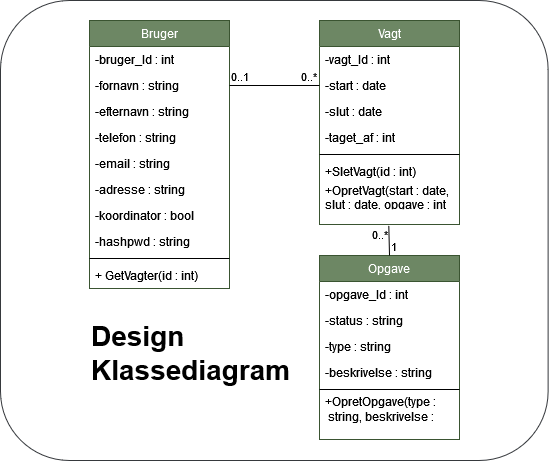

The diagram above was exported from draw.io. Its source (the exported page's mxGraphModel, read from the mxfile embedded in the PNG):
<mxGraphModel dx="1422" dy="752" grid="1" gridSize="10" guides="1" tooltips="1" connect="1" arrows="1" fold="1" page="1" pageScale="1" pageWidth="827" pageHeight="1169" math="0" shadow="0">
  <root>
    <mxCell id="0" />
    <mxCell id="1" parent="0" />
    <mxCell id="pvoBUQbW1Fs-vKuCqBNq-33" value="" style="rounded=1;whiteSpace=wrap;html=1;labelBackgroundColor=none;fillColor=none;strokeColor=#36393d;" parent="1" vertex="1">
      <mxGeometry x="140" y="200" width="547.62" height="460" as="geometry" />
    </mxCell>
    <mxCell id="pvoBUQbW1Fs-vKuCqBNq-3" value="Bruger" style="swimlane;fontStyle=0;childLayout=stackLayout;horizontal=1;startSize=26;fillColor=#6d8764;horizontalStack=0;resizeParent=1;resizeParentMax=0;resizeLast=0;collapsible=1;marginBottom=0;fontColor=#ffffff;strokeColor=#3A5431;" parent="1" vertex="1">
      <mxGeometry x="229" y="220" width="140" height="268" as="geometry" />
    </mxCell>
    <mxCell id="pvoBUQbW1Fs-vKuCqBNq-4" value="-bruger_Id : int" style="text;strokeColor=none;fillColor=none;align=left;verticalAlign=top;spacingLeft=4;spacingRight=4;overflow=hidden;rotatable=0;points=[[0,0.5],[1,0.5]];portConstraint=eastwest;" parent="pvoBUQbW1Fs-vKuCqBNq-3" vertex="1">
      <mxGeometry y="26" width="140" height="26" as="geometry" />
    </mxCell>
    <mxCell id="pvoBUQbW1Fs-vKuCqBNq-5" value="-fornavn : string" style="text;strokeColor=none;fillColor=none;align=left;verticalAlign=top;spacingLeft=4;spacingRight=4;overflow=hidden;rotatable=0;points=[[0,0.5],[1,0.5]];portConstraint=eastwest;" parent="pvoBUQbW1Fs-vKuCqBNq-3" vertex="1">
      <mxGeometry y="52" width="140" height="26" as="geometry" />
    </mxCell>
    <mxCell id="pvoBUQbW1Fs-vKuCqBNq-6" value="-efternavn : string" style="text;strokeColor=none;fillColor=none;align=left;verticalAlign=top;spacingLeft=4;spacingRight=4;overflow=hidden;rotatable=0;points=[[0,0.5],[1,0.5]];portConstraint=eastwest;" parent="pvoBUQbW1Fs-vKuCqBNq-3" vertex="1">
      <mxGeometry y="78" width="140" height="26" as="geometry" />
    </mxCell>
    <mxCell id="pvoBUQbW1Fs-vKuCqBNq-7" value="-telefon : string" style="text;strokeColor=none;fillColor=none;align=left;verticalAlign=top;spacingLeft=4;spacingRight=4;overflow=hidden;rotatable=0;points=[[0,0.5],[1,0.5]];portConstraint=eastwest;" parent="pvoBUQbW1Fs-vKuCqBNq-3" vertex="1">
      <mxGeometry y="104" width="140" height="26" as="geometry" />
    </mxCell>
    <mxCell id="pvoBUQbW1Fs-vKuCqBNq-8" value="-email : string" style="text;strokeColor=none;fillColor=none;align=left;verticalAlign=top;spacingLeft=4;spacingRight=4;overflow=hidden;rotatable=0;points=[[0,0.5],[1,0.5]];portConstraint=eastwest;" parent="pvoBUQbW1Fs-vKuCqBNq-3" vertex="1">
      <mxGeometry y="130" width="140" height="26" as="geometry" />
    </mxCell>
    <mxCell id="pvoBUQbW1Fs-vKuCqBNq-9" value="-adresse : string" style="text;strokeColor=none;fillColor=none;align=left;verticalAlign=top;spacingLeft=4;spacingRight=4;overflow=hidden;rotatable=0;points=[[0,0.5],[1,0.5]];portConstraint=eastwest;" parent="pvoBUQbW1Fs-vKuCqBNq-3" vertex="1">
      <mxGeometry y="156" width="140" height="26" as="geometry" />
    </mxCell>
    <mxCell id="pvoBUQbW1Fs-vKuCqBNq-10" value="-koordinator : bool" style="text;strokeColor=none;fillColor=none;align=left;verticalAlign=top;spacingLeft=4;spacingRight=4;overflow=hidden;rotatable=0;points=[[0,0.5],[1,0.5]];portConstraint=eastwest;" parent="pvoBUQbW1Fs-vKuCqBNq-3" vertex="1">
      <mxGeometry y="182" width="140" height="26" as="geometry" />
    </mxCell>
    <mxCell id="pvoBUQbW1Fs-vKuCqBNq-11" value="-hashpwd : string" style="text;strokeColor=none;fillColor=none;align=left;verticalAlign=top;spacingLeft=4;spacingRight=4;overflow=hidden;rotatable=0;points=[[0,0.5],[1,0.5]];portConstraint=eastwest;" parent="pvoBUQbW1Fs-vKuCqBNq-3" vertex="1">
      <mxGeometry y="208" width="140" height="26" as="geometry" />
    </mxCell>
    <mxCell id="pvoBUQbW1Fs-vKuCqBNq-35" value="" style="line;strokeWidth=1;fillColor=none;align=left;verticalAlign=middle;spacingTop=-1;spacingLeft=3;spacingRight=3;rotatable=0;labelPosition=right;points=[];portConstraint=eastwest;labelBackgroundColor=none;fontSize=28;" parent="pvoBUQbW1Fs-vKuCqBNq-3" vertex="1">
      <mxGeometry y="234" width="140" height="8" as="geometry" />
    </mxCell>
    <mxCell id="pvoBUQbW1Fs-vKuCqBNq-36" value="+ GetVagter(id : int)" style="text;strokeColor=none;fillColor=none;align=left;verticalAlign=top;spacingLeft=4;spacingRight=4;overflow=hidden;rotatable=0;points=[[0,0.5],[1,0.5]];portConstraint=eastwest;labelBackgroundColor=none;fontSize=12;" parent="pvoBUQbW1Fs-vKuCqBNq-3" vertex="1">
      <mxGeometry y="242" width="140" height="26" as="geometry" />
    </mxCell>
    <mxCell id="pvoBUQbW1Fs-vKuCqBNq-12" value="Vagt" style="swimlane;fontStyle=0;childLayout=stackLayout;horizontal=1;startSize=26;fillColor=#6d8764;horizontalStack=0;resizeParent=1;resizeParentMax=0;resizeLast=0;collapsible=1;marginBottom=0;fontColor=#ffffff;strokeColor=#3A5431;" parent="1" vertex="1">
      <mxGeometry x="459" y="220" width="140" height="204" as="geometry" />
    </mxCell>
    <mxCell id="pvoBUQbW1Fs-vKuCqBNq-13" value="-vagt_Id : int" style="text;align=left;verticalAlign=top;spacingLeft=4;spacingRight=4;overflow=hidden;rotatable=0;points=[[0,0.5],[1,0.5]];portConstraint=eastwest;" parent="pvoBUQbW1Fs-vKuCqBNq-12" vertex="1">
      <mxGeometry y="26" width="140" height="26" as="geometry" />
    </mxCell>
    <mxCell id="pvoBUQbW1Fs-vKuCqBNq-14" value="-start : date" style="text;strokeColor=none;fillColor=none;align=left;verticalAlign=top;spacingLeft=4;spacingRight=4;overflow=hidden;rotatable=0;points=[[0,0.5],[1,0.5]];portConstraint=eastwest;" parent="pvoBUQbW1Fs-vKuCqBNq-12" vertex="1">
      <mxGeometry y="52" width="140" height="26" as="geometry" />
    </mxCell>
    <mxCell id="pvoBUQbW1Fs-vKuCqBNq-15" value="-slut : date" style="text;strokeColor=none;fillColor=none;align=left;verticalAlign=top;spacingLeft=4;spacingRight=4;overflow=hidden;rotatable=0;points=[[0,0.5],[1,0.5]];portConstraint=eastwest;" parent="pvoBUQbW1Fs-vKuCqBNq-12" vertex="1">
      <mxGeometry y="78" width="140" height="26" as="geometry" />
    </mxCell>
    <mxCell id="pvoBUQbW1Fs-vKuCqBNq-16" value="-taget_af : int" style="text;strokeColor=none;fillColor=none;align=left;verticalAlign=top;spacingLeft=4;spacingRight=4;overflow=hidden;rotatable=0;points=[[0,0.5],[1,0.5]];portConstraint=eastwest;" parent="pvoBUQbW1Fs-vKuCqBNq-12" vertex="1">
      <mxGeometry y="104" width="140" height="26" as="geometry" />
    </mxCell>
    <mxCell id="pvoBUQbW1Fs-vKuCqBNq-40" value="" style="line;strokeWidth=1;fillColor=none;align=left;verticalAlign=middle;spacingTop=-1;spacingLeft=3;spacingRight=3;rotatable=0;labelPosition=right;points=[];portConstraint=eastwest;labelBackgroundColor=none;fontSize=12;" parent="pvoBUQbW1Fs-vKuCqBNq-12" vertex="1">
      <mxGeometry y="130" width="140" height="8" as="geometry" />
    </mxCell>
    <mxCell id="pvoBUQbW1Fs-vKuCqBNq-38" value="+SletVagt(id : int)" style="text;strokeColor=none;fillColor=none;align=left;verticalAlign=top;spacingLeft=4;spacingRight=4;overflow=hidden;rotatable=0;points=[[0,0.5],[1,0.5]];portConstraint=eastwest;labelBackgroundColor=none;fontSize=12;" parent="pvoBUQbW1Fs-vKuCqBNq-12" vertex="1">
      <mxGeometry y="138" width="140" height="26" as="geometry" />
    </mxCell>
    <mxCell id="pvoBUQbW1Fs-vKuCqBNq-37" value="+OpretVagt(start : date,&#10;slut : date, opgave : int&#10;" style="text;strokeColor=none;fillColor=none;align=left;verticalAlign=bottom;spacingLeft=4;spacingRight=4;overflow=hidden;rotatable=0;points=[[0,0.5],[1,0.5]];portConstraint=eastwest;labelBackgroundColor=none;fontSize=12;" parent="pvoBUQbW1Fs-vKuCqBNq-12" vertex="1">
      <mxGeometry y="164" width="140" height="26" as="geometry" />
    </mxCell>
    <mxCell id="pvoBUQbW1Fs-vKuCqBNq-39" value="" style="text;strokeColor=none;fillColor=none;align=left;verticalAlign=middle;spacingTop=-1;spacingLeft=4;spacingRight=4;rotatable=0;labelPosition=right;points=[];portConstraint=eastwest;labelBackgroundColor=none;fontSize=12;" parent="pvoBUQbW1Fs-vKuCqBNq-12" vertex="1">
      <mxGeometry y="190" width="140" height="14" as="geometry" />
    </mxCell>
    <mxCell id="pvoBUQbW1Fs-vKuCqBNq-21" value="Opgave" style="swimlane;fontStyle=0;childLayout=stackLayout;horizontal=1;startSize=26;fillColor=#6d8764;horizontalStack=0;resizeParent=1;resizeParentMax=0;resizeLast=0;collapsible=1;marginBottom=0;fontColor=#ffffff;strokeColor=#3A5431;" parent="1" vertex="1">
      <mxGeometry x="459" y="455" width="140" height="184" as="geometry" />
    </mxCell>
    <mxCell id="pvoBUQbW1Fs-vKuCqBNq-22" value="-opgave_Id : int" style="text;strokeColor=none;fillColor=none;align=left;verticalAlign=top;spacingLeft=4;spacingRight=4;overflow=hidden;rotatable=0;points=[[0,0.5],[1,0.5]];portConstraint=eastwest;" parent="pvoBUQbW1Fs-vKuCqBNq-21" vertex="1">
      <mxGeometry y="26" width="140" height="26" as="geometry" />
    </mxCell>
    <mxCell id="pvoBUQbW1Fs-vKuCqBNq-23" value="-status : string" style="text;strokeColor=none;fillColor=none;align=left;verticalAlign=top;spacingLeft=4;spacingRight=4;overflow=hidden;rotatable=0;points=[[0,0.5],[1,0.5]];portConstraint=eastwest;" parent="pvoBUQbW1Fs-vKuCqBNq-21" vertex="1">
      <mxGeometry y="52" width="140" height="26" as="geometry" />
    </mxCell>
    <mxCell id="pvoBUQbW1Fs-vKuCqBNq-24" value="-type : string" style="text;strokeColor=none;fillColor=none;align=left;verticalAlign=top;spacingLeft=4;spacingRight=4;overflow=hidden;rotatable=0;points=[[0,0.5],[1,0.5]];portConstraint=eastwest;" parent="pvoBUQbW1Fs-vKuCqBNq-21" vertex="1">
      <mxGeometry y="78" width="140" height="26" as="geometry" />
    </mxCell>
    <mxCell id="pvoBUQbW1Fs-vKuCqBNq-25" value="-beskrivelse : string" style="text;strokeColor=none;fillColor=none;align=left;verticalAlign=top;spacingLeft=4;spacingRight=4;overflow=hidden;rotatable=0;points=[[0,0.5],[1,0.5]];portConstraint=eastwest;" parent="pvoBUQbW1Fs-vKuCqBNq-21" vertex="1">
      <mxGeometry y="104" width="140" height="26" as="geometry" />
    </mxCell>
    <mxCell id="pvoBUQbW1Fs-vKuCqBNq-42" value="" style="line;strokeWidth=1;fillColor=none;align=left;verticalAlign=middle;spacingTop=-1;spacingLeft=3;spacingRight=3;rotatable=0;labelPosition=right;points=[];portConstraint=eastwest;labelBackgroundColor=none;fontSize=12;" parent="pvoBUQbW1Fs-vKuCqBNq-21" vertex="1">
      <mxGeometry y="130" width="140" height="8" as="geometry" />
    </mxCell>
    <mxCell id="pvoBUQbW1Fs-vKuCqBNq-41" value="+OpretOpgave(type :&#10; string, beskrivelse : string)&#10;" style="text;strokeColor=none;fillColor=none;align=left;verticalAlign=bottom;spacingLeft=4;spacingRight=4;overflow=hidden;rotatable=0;points=[[0,0.5],[1,0.5]];portConstraint=eastwest;labelBackgroundColor=none;fontSize=12;whiteSpace=wrap;horizontal=1;" parent="pvoBUQbW1Fs-vKuCqBNq-21" vertex="1">
      <mxGeometry y="138" width="140" height="32" as="geometry" />
    </mxCell>
    <mxCell id="pvoBUQbW1Fs-vKuCqBNq-43" value="" style="text;strokeColor=none;fillColor=none;align=left;verticalAlign=middle;spacingTop=-1;spacingLeft=4;spacingRight=4;rotatable=0;labelPosition=right;points=[];portConstraint=eastwest;labelBackgroundColor=none;fontSize=12;" parent="pvoBUQbW1Fs-vKuCqBNq-21" vertex="1">
      <mxGeometry y="170" width="140" height="14" as="geometry" />
    </mxCell>
    <mxCell id="pvoBUQbW1Fs-vKuCqBNq-26" value="" style="endArrow=none;html=1;edgeStyle=orthogonalEdgeStyle;rounded=0;exitX=1;exitY=0.5;exitDx=0;exitDy=0;entryX=0;entryY=0.5;entryDx=0;entryDy=0;" parent="1" source="pvoBUQbW1Fs-vKuCqBNq-5" target="pvoBUQbW1Fs-vKuCqBNq-14" edge="1">
      <mxGeometry relative="1" as="geometry">
        <mxPoint x="399" y="344" as="sourcePoint" />
        <mxPoint x="449" y="324" as="targetPoint" />
      </mxGeometry>
    </mxCell>
    <mxCell id="pvoBUQbW1Fs-vKuCqBNq-27" value="0..1" style="edgeLabel;resizable=0;html=1;align=left;verticalAlign=bottom;" parent="pvoBUQbW1Fs-vKuCqBNq-26" connectable="0" vertex="1">
      <mxGeometry x="-1" relative="1" as="geometry" />
    </mxCell>
    <mxCell id="pvoBUQbW1Fs-vKuCqBNq-28" value="0..*" style="edgeLabel;resizable=0;html=1;align=right;verticalAlign=bottom;" parent="pvoBUQbW1Fs-vKuCqBNq-26" connectable="0" vertex="1">
      <mxGeometry x="1" relative="1" as="geometry">
        <mxPoint x="-2" as="offset" />
      </mxGeometry>
    </mxCell>
    <mxCell id="pvoBUQbW1Fs-vKuCqBNq-29" value="" style="endArrow=none;html=1;rounded=0;exitX=0.5;exitY=0;exitDx=0;exitDy=0;entryX=0.495;entryY=1.077;entryDx=0;entryDy=0;entryPerimeter=0;" parent="1" source="pvoBUQbW1Fs-vKuCqBNq-21" target="pvoBUQbW1Fs-vKuCqBNq-39" edge="1">
      <mxGeometry relative="1" as="geometry">
        <mxPoint x="429" y="404" as="sourcePoint" />
        <mxPoint x="530" y="450" as="targetPoint" />
      </mxGeometry>
    </mxCell>
    <mxCell id="pvoBUQbW1Fs-vKuCqBNq-30" value="1" style="edgeLabel;resizable=0;html=1;align=left;verticalAlign=bottom;" parent="pvoBUQbW1Fs-vKuCqBNq-29" connectable="0" vertex="1">
      <mxGeometry x="-1" relative="1" as="geometry" />
    </mxCell>
    <mxCell id="pvoBUQbW1Fs-vKuCqBNq-31" value="0..*" style="edgeLabel;resizable=0;html=1;align=right;verticalAlign=bottom;" parent="pvoBUQbW1Fs-vKuCqBNq-29" connectable="0" vertex="1">
      <mxGeometry x="1" relative="1" as="geometry">
        <mxPoint y="18" as="offset" />
      </mxGeometry>
    </mxCell>
    <mxCell id="pvoBUQbW1Fs-vKuCqBNq-34" value="&lt;font style=&quot;font-size: 28px;&quot;&gt;&lt;span&gt;Design Klassediagram&lt;/span&gt;&lt;/font&gt;" style="text;html=1;strokeColor=none;fillColor=none;align=left;verticalAlign=middle;whiteSpace=wrap;rounded=0;fontStyle=1" parent="1" vertex="1">
      <mxGeometry x="229" y="538" width="60" height="30" as="geometry" />
    </mxCell>
  </root>
</mxGraphModel>